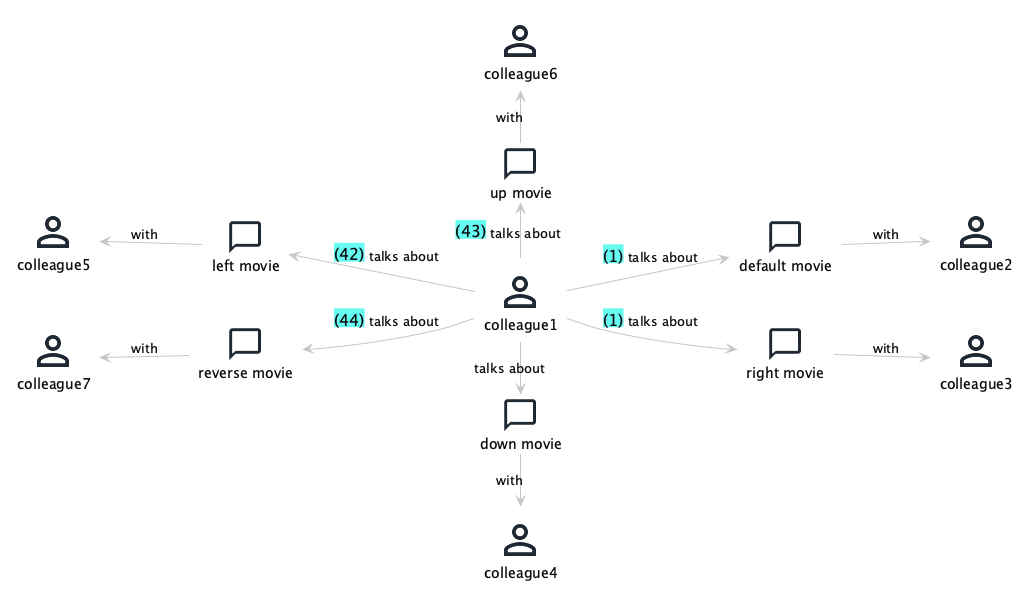

The diagram above was rendered by PlantUML. Its source (embedded in the PNG):
@startuml
!$Story_Layout = 'left-to-right'

!include ../../../domainStory.puml

Person(colleague1)
Conversation(default, default movie)
Person(colleague2)
Conversation(right, right movie)
Person(colleague3)
Conversation(left, left movie)
Person(colleague4)
Conversation(down, down movie)
Person(colleague5)
Conversation(up, up movie)
Person(colleague6)
Conversation(reverse, reverse movie)
Person(colleague7)

activity(_, colleague1, talks about, default, with, colleague2)
activity(>|, colleague1, talks about, right, with, colleague3)
activity(v., colleague1, talks about, down, with, colleague4)
activity(<=42, colleague1, talks about, left, with, colleague5)
activity(^_, colleague1, talks about, up, with, colleague6)
activity(~_, colleague1, talks about, reverse, with, colleague7)

@enduml